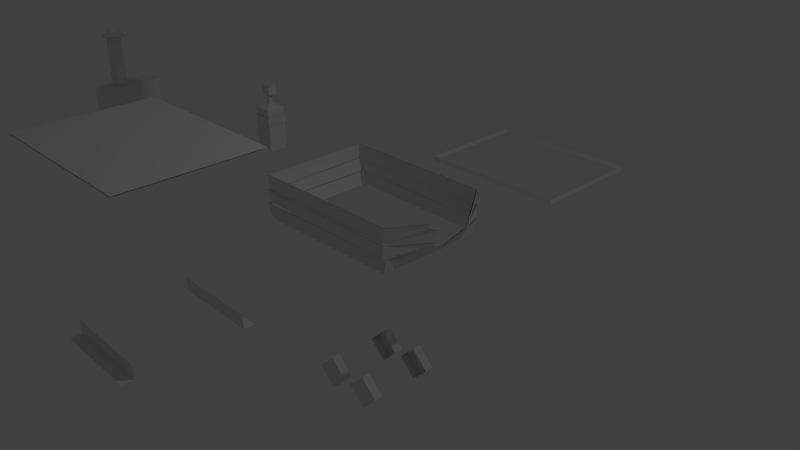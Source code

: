 # Source: kart.blend  (saved by Blender 2.77.0; exported with 4.5.12 LTS)
import bpy
from mathutils import Matrix  # noqa: F401  (used for matrix-valued properties, if any)

bpy.ops.wm.read_factory_settings(use_empty=True)
scene = bpy.context.scene
scene.name = 'Scene'

# ---- collections
col_collection_1 = bpy.data.collections.new('Collection 1'); scene.collection.children.link(col_collection_1)

# ---- world
world_world = bpy.data.worlds.new('World'); scene.world = world_world
world_world.color = (0.05088, 0.05088, 0.05088)
world_world.use_sun_shadow = False
world_world.sun_shadow_jitter_overblur = 0.0
world_world.cycles.sampling_method = 'MANUAL'

# ---- cameras
cam_camera = bpy.data.cameras.new('Camera')
cam_camera.clip_end = 100.0
cam_camera.lens = 35.0
cam_camera.sensor_width = 32.0
cam_camera.sensor_height = 18.0
cam_camera.ortho_scale = 7.314
cam_camera.dof.focus_distance = 0.0
cam_camera.dof.aperture_fstop = 128.0

# ---- lights
light_lamp = bpy.data.lights.new('Lamp', 'POINT')
light_lamp.transmission_factor = 0.0
light_lamp.cutoff_distance = 30.0
light_lamp.energy = 100.0
light_lamp.shadow_buffer_clip_start = 1.001
light_lamp.shadow_soft_size = 0.1
light_lamp.shadow_maximum_resolution = 0.006
light_lamp.use_absolute_resolution = True

# ---- meshes
me_cube_001 = bpy.data.meshes.new('Cube.001')
me_cube_001.from_pydata([(-0.5664, -3.641, 0.372), (0.5664, -3.641, 0.372), (-0.5664, -3.641, 0.1959), (0.5664, -3.641, 0.1959), (0.5664, -3.779, 0.1959), (-0.5664, -3.779, 0.1959), (-0.5664, -2.359, 0.372), (0.5664, -2.359, 0.372), (-0.5664, -2.359, 0.1959), (0.5664, -2.359, 0.1959), (0.5664, -2.221, 0.1959), (-0.5664, -2.221, 0.1959), (-1.043, -0.7894, 0.4251), (-1.11, -0.7894, 0.6159), (1.035, -0.7563, 0.4251), (1.074, -0.7563, 0.6159), (-1.084, -0.7779, 0.6295), (-1.118, -0.7779, 0.7981), (1.052, -0.7779, 0.6295), (1.07, -0.7779, 0.7981), (-1.092, -0.773, 0.8032), (-1.106, -0.773, 1.006), (1.028, -0.7563, 0.8053), (1.063, -0.7563, 1.008), (1.347, -0.3562, 0.9659), (1.412, -0.2333, 0.9271), (1.319, -0.2488, 0.7243), (1.372, -0.3464, 1.034), (1.316, -0.345, 0.7947), (1.359, -0.2288, 0.7569), (1.283, -0.1521, 0.6295), (-1.064, 2.174, 0.3638), (-1.064, 2.174, 0.4332), (1.129, 2.174, 0.3638), (1.129, 2.174, 0.4332), (-0.6039, -0.4591, 3.556), (-0.6039, -0.4591, 4.36), (-0.1898, -0.4591, 3.556), (-0.1898, -0.4591, 4.36), (-0.6039, -0.5182, 3.492), (-0.6039, -0.5182, 4.424), (-0.1898, -0.5182, 4.424), (-0.1898, -0.5182, 3.492), (-0.6039, -0.4591, 3.918), (-0.6039, -0.4591, 3.998), (-0.1898, -0.4591, 3.998), (-0.1898, -0.4591, 3.918), (-0.6039, -0.04452, 4.36), (-0.1898, -0.04452, 4.36), (-0.6039, -0.04452, 3.556), (-0.1898, -0.04452, 3.556), (-0.6039, -0.04503, 4.179), (-0.1898, -0.04503, 3.737), (-0.1898, -0.04503, 4.179), (-0.6039, -0.04503, 3.737), (-0.6039, -0.2523, 3.998), (-0.6039, -0.2523, 3.918), (-0.1898, -0.2523, 3.998), (-0.1898, -0.2523, 3.918), (0.2607, -0.6216, 3.958), (0.2607, 0.0, 3.419), (1.47, 0.0, 3.958), (0.9975, 0.0, 3.415), (0.9975, -0.6742, 3.958), (-5.928, -0.7341, 0.3983), (-5.928, -0.7341, 1.073), (-5.975, 0.2343, 0.3983), (-5.975, 0.2343, 1.073), (-5.586, -0.7224, 0.3983), (-5.586, -0.7224, 1.073), (-5.633, 0.2507, 0.3983), (-5.633, 0.2507, 1.073), (-1.048, 0.7965, 0.4251), (-1.095, 0.7965, 0.6159), (1.035, 0.7569, 0.4251), (1.074, 0.7569, 0.6159), (-1.076, 0.7714, 0.6295), (-1.111, 0.7714, 0.7981), (1.052, 0.7676, 0.6295), (1.07, 0.7676, 0.7981), (-1.124, 0.7569, 0.8053), (-1.117, 0.7569, 1.008), (1.028, 0.7569, 0.8053), (1.063, 0.7569, 1.008), (1.065, 0.0, 0.4251), (1.24, 0.0, 0.5942), (1.347, 0.3562, 0.9659), (1.412, 0.2333, 0.9271), (1.319, 0.2488, 0.7243), (1.372, 0.3464, 1.034), (1.316, 0.345, 0.7947), (1.359, 0.2288, 0.7569), (1.283, 0.1521, 0.6295), (-1.064, 3.834, 0.3638), (-1.064, 3.834, 0.4332), (1.127, 3.834, 0.3638), (1.127, 3.834, 0.4332), (-0.6039, 0.4591, 3.556), (-0.6039, 0.4591, 4.36), (-0.6039, 0.5182, 3.492), (-0.6039, 0.5182, 4.424), (-0.1898, 0.4591, 3.556), (-0.1898, 0.4591, 4.36), (-0.1898, 0.5182, 3.492), (-0.1898, 0.5182, 4.424), (-0.1898, 0.04452, 4.36), (-0.6039, 0.4591, 3.918), (-0.6039, 0.4591, 3.998), (-0.1898, 0.4591, 3.998), (-0.1898, 0.4591, 3.918), (-0.6039, 0.04503, 3.737), (-0.6039, 0.04503, 4.179), (-0.1898, 0.04503, 4.179), (-0.1898, 0.04503, 3.737), (-0.6039, 0.04452, 4.36), (-0.6039, 0.04452, 3.556), (-0.1898, 0.04452, 3.556), (-0.6039, 0.2523, 3.998), (-0.6039, 0.2523, 3.918), (-0.1898, 0.2523, 3.998), (-0.1898, 0.2523, 3.918), (0.2607, 0.0, 4.533), (0.2607, 0.6216, 3.958), (0.9975, 0.6742, 3.958), (0.9975, 0.0, 4.607), (-2.939, 0.6292, 0.5664), (-2.939, 0.6292, 1.204), (-2.939, 0.3526, 0.5664), (-2.939, 0.3526, 1.204), (-2.647, 0.6292, 0.5664), (-2.647, 0.6292, 1.204), (-2.647, 0.3526, 0.5664), (-2.647, 0.3526, 1.204), (-5.856, -0.4592, 1.068), (-5.865, -0.29, 1.068), (-5.692, -0.2817, 1.068), (-5.684, -0.4509, 1.068), (-5.856, -0.4593, 1.493), (-5.864, -0.2906, 1.48), (-5.692, -0.2817, 1.488), (-5.684, -0.4504, 1.5), (-5.917, -0.4149, 1.892), (-5.925, -0.2469, 1.872), (-5.756, -0.2354, 1.903), (-5.748, -0.4035, 1.923), (-5.958, -0.4792, 1.829), (-5.971, -0.2031, 1.796), (-5.692, -0.1842, 1.847), (-5.679, -0.4604, 1.88), (-5.91, -0.3809, 1.975), (-5.916, -0.26, 1.961), (-5.794, -0.2517, 1.983), (-5.788, -0.3726, 1.997), (-2.821, 0.5256, 1.26), (-2.821, 0.4673, 1.26), (-2.765, 0.4673, 1.26), (-2.765, 0.5256, 1.26), (-2.895, 0.5463, 1.375), (-2.865, 0.4453, 1.402), (-2.722, 0.4453, 1.402), (-2.692, 0.5463, 1.375), (-2.895, 0.5463, 1.559), (-2.865, 0.4453, 1.532), (-2.722, 0.4453, 1.532), (-2.692, 0.5463, 1.559), (-2.821, 0.5256, 1.366), (-2.765, 0.5256, 1.366), (-2.77, 0.4679, 1.377), (-2.816, 0.4679, 1.377), (-2.948, 0.6376, 0.9648), (-2.948, 0.6376, 1.082), (-2.948, 0.3442, 0.9648), (-2.948, 0.3442, 1.082), (-2.638, 0.6376, 0.9648), (-2.638, 0.6376, 1.082), (-2.638, 0.3442, 0.9648), (-2.638, 0.3442, 1.082), (-0.3037, 0.4, -1.503), (-0.3037, 0.5269, -1.503), (-0.3037, -0.4, -1.503), (-0.3037, -0.5269, -1.503), (-0.05367, -0.4, -1.753), (-0.05367, -0.5269, -1.753), (-0.3037, -0.4, -2.003), (-0.3037, -0.5269, -2.003), (-0.5537, -0.4, -1.753), (-0.5537, -0.5269, -1.753), (-0.05367, 0.5269, -1.753), (-0.05367, 0.4, -1.753), (-0.3037, 0.5269, -2.003), (-0.3037, 0.4, -2.003), (-0.5537, 0.5269, -1.753), (-0.5537, 0.4, -1.753), (0.3065, 0.4, -1.503), (0.3065, 0.5269, -1.503), (0.3065, -0.4, -1.503), (0.3065, -0.5269, -1.503), (0.5565, -0.4, -1.753), (0.5565, -0.5269, -1.753), (0.3065, -0.4, -2.003), (0.3065, -0.5269, -2.003), (0.05649, -0.4, -1.753), (0.05649, -0.5269, -1.753), (0.5565, 0.5269, -1.753), (0.5565, 0.4, -1.753), (0.3065, 0.5269, -2.003), (0.3065, 0.4, -2.003), (0.05649, 0.5269, -1.753), (0.05649, 0.4, -1.753), (-1.023, -3.788, 2.368), (-1.023, -3.788, 2.382), (-1.023, -2.212, 2.368), (-1.023, -2.212, 2.382), (1.084, -3.788, 2.368), (1.084, -3.788, 2.382), (1.084, -2.212, 2.368), (1.084, -2.212, 2.382), (1.274, 0.1502, 0.6295), (1.349, 0.2259, 0.7569), (1.306, 0.3406, 0.7947), (1.361, 0.342, 1.034), (1.309, 0.2457, 0.7243), (1.401, 0.2304, 0.9271), (1.337, 0.3517, 0.9659), (1.231, -1.544e-05, 0.5942), (1.058, -1.544e-05, 0.4251), (1.056, 0.7474, 1.008), (1.022, 0.7474, 0.8053), (-1.096, 0.7474, 1.008), (-1.104, 0.7474, 0.8053), (1.063, 0.7579, 0.7981), (1.046, 0.7579, 0.6295), (-1.091, 0.7616, 0.7981), (-1.056, 0.7616, 0.6295), (1.067, 0.7474, 0.6159), (1.029, 0.7474, 0.4251), (-1.075, 0.7864, 0.6159), (-1.029, 0.7864, 0.4251), (1.274, -0.1502, 0.6295), (1.349, -0.2259, 0.7569), (1.306, -0.3406, 0.7947), (1.361, -0.342, 1.034), (1.309, -0.2457, 0.7243), (1.401, -0.2304, 0.9271), (1.337, -0.3517, 0.9659), (1.056, -0.7468, 1.008), (1.022, -0.7468, 0.8053), (-1.086, -0.7633, 1.006), (-1.071, -0.7633, 0.8032), (1.063, -0.7681, 0.7981), (1.046, -0.7681, 0.6295), (-1.098, -0.7681, 0.7981), (-1.064, -0.7681, 0.6295), (1.067, -0.7468, 0.6159), (1.029, -0.7468, 0.4251), (-1.089, -0.7795, 0.6159), (-1.023, -0.7795, 0.4251)], [], [(1, 0, 2, 3), (3, 2, 5, 4), (7, 9, 8, 6), (9, 10, 11, 8), (15, 13, 12, 14), (19, 17, 16, 18), (23, 21, 20, 22), (26, 18, 30), (15, 14, 84, 85), (23, 24, 27), (19, 18, 26, 29), (24, 23, 22, 25), (25, 22, 28), (96, 34, 33, 95), (34, 32, 31, 33), (46, 37, 35, 43), (43, 35, 39, 40, 36, 44), (104, 102, 108, 109, 101, 103), (104, 103, 99, 100), (38, 45, 44, 36), (57, 58, 59), (45, 38, 41, 42, 37, 46), (47, 114, 111, 51), (38, 36, 47, 48), (38, 48, 105, 102, 104, 41), (35, 37, 50, 49), (50, 37, 42, 103, 101, 116), (124, 63, 61), (63, 62, 61), (58, 56, 54, 52), (55, 57, 53, 51), (56, 55, 51, 54), (41, 104, 100, 40), (45, 46, 58, 57), (43, 44, 55, 56), (44, 45, 57, 55), (46, 43, 56, 58), (47, 36, 40, 100, 98, 114), (48, 47, 51, 53), (49, 50, 52, 54), (50, 116, 113, 52), (121, 53, 57, 59), (58, 52, 60, 59), (52, 113, 60), (59, 60, 62, 63), (121, 59, 63, 124), (65, 67, 66, 64), (67, 71, 70, 66), (71, 69, 68, 70), (69, 65, 64, 68), (64, 66, 70, 68), (69, 71, 135, 136), (75, 74, 72, 73), (79, 78, 76, 77), (83, 82, 80, 81), (76, 16, 17, 77), (72, 12, 13, 73), (88, 92, 78), (75, 85, 84, 74), (80, 20, 21, 81), (83, 89, 86), (79, 91, 88, 78), (86, 87, 82, 83), (87, 90, 82), (94, 93, 31, 32), (96, 95, 93, 94), (109, 106, 97, 101), (40, 39, 42, 41), (102, 98, 107, 108), (119, 122, 120), (100, 99, 97, 106, 107, 98), (105, 48, 53, 112), (102, 105, 114, 98), (121, 112, 53), (115, 49, 54, 110), (97, 115, 116, 101), (120, 113, 110, 118), (117, 111, 112, 119), (118, 110, 111, 117), (108, 119, 120, 109), (106, 118, 117, 107), (107, 117, 119, 108), (109, 120, 118, 106), (105, 112, 111, 114), (115, 110, 113, 116), (112, 121, 122, 119), (113, 120, 122, 60), (124, 61, 123), (123, 61, 62), (122, 123, 62, 60), (121, 124, 123, 122), (126, 125, 127, 128), (128, 127, 131, 132), (132, 131, 129, 130), (130, 129, 125, 126), (125, 129, 131, 127), (132, 130, 156, 155), (135, 134, 138, 139), (67, 65, 133, 134), (65, 69, 136, 133), (71, 67, 134, 135), (140, 139, 143, 144), (136, 135, 139, 140), (134, 133, 137, 138), (133, 136, 140, 137), (141, 144, 148, 145), (138, 137, 141, 142), (137, 140, 144, 141), (139, 138, 142, 143), (148, 147, 151, 152), (143, 142, 146, 147), (144, 143, 147, 148), (142, 141, 145, 146), (152, 151, 150, 149), (146, 145, 149, 150), (145, 148, 152, 149), (147, 146, 150, 151), (166, 165, 157, 160), (126, 128, 154, 153), (130, 126, 153, 156), (128, 132, 155, 154), (159, 160, 164, 163), (168, 167, 159, 158), (167, 166, 160, 159), (165, 168, 158, 157), (164, 161, 162, 163), (157, 158, 162, 161), (160, 157, 161, 164), (158, 159, 163, 162), (153, 154, 168, 165), (155, 156, 166, 167), (154, 155, 167, 168), (156, 153, 165, 166), (170, 169, 171, 172), (172, 171, 175, 176), (176, 175, 173, 174), (174, 173, 169, 170), (39, 99, 103, 42), (35, 49, 115, 97, 99, 39), (54, 51, 111, 110), (178, 187, 189, 191), (195, 196, 198, 197), (179, 180, 182, 181), (187, 188, 190, 189), (181, 182, 184, 183), (182, 180, 186, 184), (178, 177, 188, 187), (183, 184, 186, 185), (191, 192, 177, 178), (189, 190, 192, 191), (185, 186, 180, 179), (194, 203, 205, 207), (203, 204, 206, 205), (197, 198, 200, 199), (198, 196, 202, 200), (194, 193, 204, 203), (199, 200, 202, 201), (207, 208, 193, 194), (205, 206, 208, 207), (201, 202, 196, 195), (209, 211, 215, 213), (214, 216, 212, 210), (222, 227, 219), (223, 226, 227, 222), (230, 231, 221, 218), (226, 223, 220), (229, 228, 247, 248), (234, 235, 225, 224), (221, 231, 217), (237, 236, 255, 256), (233, 232, 251, 252), (226, 228, 229, 227), (230, 232, 233, 231), (234, 236, 237, 235), (243, 240, 246), (244, 243, 246, 245), (249, 239, 242, 250), (245, 241, 244), (253, 224, 225, 254), (242, 238, 250), (245, 246, 248, 247), (249, 250, 252, 251), (253, 254, 256, 255)])
_uv = me_cube_001.uv_layers.new(name='UVMap')
_uv.uv.foreach_set('vector', [0.586, 0.6725, 0.4899, 0.6725, 0.4899, 0.6576, 0.586, 0.6576, 0.586, 0.6576, 0.4899, 0.6576, 0.4899, 0.6459, 0.586, 0.6459, 0.3371, 0.6507, 0.3371, 0.6656, 0.241, 0.6656, 0.241, 0.6507, 0.3371, 0.6656, 0.3371, 0.6773, 0.241, 0.6773, 0.241, 0.6656, 0.06277, 0.058, 0.2397, 0.003103, 0.2391, 0.02024, 0.07072, 0.07247, 0.05334, 0.3972, 0.2352, 0.36, 0.2352, 0.3746, 0.05765, 0.4109, 0.3956, 0.6902, 0.5796, 0.6848, 0.5789, 0.702, 0.3991, 0.7073, 0.006999, 0.416, 0.05765, 0.4109, 0.003516, 0.4274, 0.06277, 0.058, 0.07072, 0.07247, 0.0142, 0.1029, 0.003103, 0.08554, 0.3956, 0.6902, 0.3546, 0.698, 0.3521, 0.6923, 0.05334, 0.3972, 0.05765, 0.4109, 0.006999, 0.416, 0.003103, 0.4134, 0.3546, 0.698, 0.3956, 0.6902, 0.3991, 0.7073, 0.3433, 0.7027, 0.3433, 0.7027, 0.3991, 0.7073, 0.3569, 0.7126, 0.4841, 0.7585, 0.3433, 0.7585, 0.3433, 0.7526, 0.4841, 0.7526, 0.9969, 0.7585, 0.8109, 0.7585, 0.8109, 0.7526, 0.9969, 0.7526, 0.1352, 0.6688, 0.1045, 0.6688, 0.1045, 0.6337, 0.1352, 0.6337, 0.04605, 0.5235, 0.07675, 0.5235, 0.08217, 0.5285, 0.003103, 0.5285, 0.008523, 0.5235, 0.03922, 0.5235, 0.2492, 0.5636, 0.2437, 0.5686, 0.213, 0.5686, 0.2062, 0.5686, 0.1755, 0.5686, 0.1701, 0.5636, 0.2492, 0.5636, 0.1701, 0.5636, 0.1701, 0.5285, 0.2492, 0.5285, 0.2266, 0.6275, 0.1959, 0.6275, 0.1959, 0.5924, 0.2266, 0.5924, 0.1207, 0.2329, 0.1276, 0.237, 0.09888, 0.2771, 0.03922, 0.5686, 0.008523, 0.5686, 0.003103, 0.5636, 0.08217, 0.5636, 0.07675, 0.5686, 0.04605, 0.5686, 0.2969, 0.5231, 0.2893, 0.5231, 0.2893, 0.5077, 0.2969, 0.5077, 0.1045, 0.6275, 0.1045, 0.5924, 0.1397, 0.5924, 0.1397, 0.6275, 0.3321, 0.569, 0.2969, 0.569, 0.2893, 0.569, 0.2542, 0.569, 0.2492, 0.5636, 0.3371, 0.5636, 0.2266, 0.6337, 0.2266, 0.6688, 0.1915, 0.6688, 0.1915, 0.6337, 0.1224, 0.569, 0.08719, 0.569, 0.08217, 0.5636, 0.1701, 0.5636, 0.1651, 0.569, 0.1299, 0.569, 0.003286, 0.6874, 0.003103, 0.5924, 0.04975, 0.6408, 0.003103, 0.5924, 0.09179, 0.5987, 0.04975, 0.6408, 0.1528, 0.6688, 0.1528, 0.6337, 0.1761, 0.6337, 0.1761, 0.6688, 0.1784, 0.5924, 0.1784, 0.6275, 0.155, 0.6275, 0.155, 0.5924, 0.2355, 0.6145, 0.2355, 0.6077, 0.2531, 0.5924, 0.2531, 0.6299, 0.3371, 0.5636, 0.2492, 0.5636, 0.2492, 0.5285, 0.3371, 0.5285, 0.03922, 0.5686, 0.04605, 0.5686, 0.04605, 0.5862, 0.03922, 0.5862, 0.04605, 0.5235, 0.03922, 0.5235, 0.03922, 0.5059, 0.04605, 0.5059, 0.1959, 0.5924, 0.1959, 0.6275, 0.1784, 0.6275, 0.1784, 0.5924, 0.1352, 0.6688, 0.1352, 0.6337, 0.1528, 0.6337, 0.1528, 0.6688, 0.2969, 0.5231, 0.3321, 0.5231, 0.3371, 0.5285, 0.2492, 0.5285, 0.2542, 0.5231, 0.2893, 0.5231, 0.1397, 0.6275, 0.1397, 0.5924, 0.155, 0.5924, 0.155, 0.6275, 0.1915, 0.6337, 0.1915, 0.6688, 0.1761, 0.6688, 0.1761, 0.6337, 0.1224, 0.569, 0.1299, 0.569, 0.13, 0.5844, 0.1223, 0.5844, 0.04843, 0.2277, 0.1025, 0.2132, 0.1207, 0.2329, 0.09888, 0.2771, 0.1276, 0.237, 0.1516, 0.2462, 0.1527, 0.289, 0.09888, 0.2771, 0.1516, 0.2462, 0.1598, 0.2467, 0.1527, 0.289, 0.09888, 0.2771, 0.1527, 0.289, 0.1482, 0.3538, 0.06861, 0.3293, 0.04843, 0.2277, 0.09888, 0.2771, 0.06861, 0.3293, 0.003103, 0.2765, 0.3724, 0.535, 0.4546, 0.535, 0.4546, 0.5923, 0.3724, 0.5923, 0.4546, 0.535, 0.4837, 0.535, 0.4837, 0.5923, 0.4546, 0.5923, 0.4546, 0.6786, 0.3719, 0.6786, 0.372, 0.6213, 0.4546, 0.6214, 0.3433, 0.535, 0.3724, 0.535, 0.3724, 0.5923, 0.3433, 0.5923, 0.3724, 0.5923, 0.4546, 0.5923, 0.4546, 0.6214, 0.372, 0.6213, 0.372, 0.5059, 0.4546, 0.5059, 0.4097, 0.5132, 0.3954, 0.5132, 0.5512, 0.05906, 0.5435, 0.07371, 0.3736, 0.0251, 0.3742, 0.008451, 0.5478, 0.3974, 0.5435, 0.4111, 0.3666, 0.3747, 0.3666, 0.3601, 0.8942, 0.6912, 0.8912, 0.7083, 0.7086, 0.7073, 0.7093, 0.6901, 0.3666, 0.3747, 0.2352, 0.3746, 0.2352, 0.36, 0.3666, 0.3601, 0.3736, 0.0251, 0.2391, 0.02024, 0.2397, 0.003103, 0.3742, 0.008451, 0.5934, 0.416, 0.5968, 0.4274, 0.5435, 0.4111, 0.5512, 0.05906, 0.6115, 0.0853, 0.6008, 0.1029, 0.5435, 0.07371, 0.7086, 0.7073, 0.5789, 0.702, 0.5796, 0.6848, 0.7093, 0.6901, 0.8942, 0.6912, 0.9379, 0.6922, 0.9355, 0.6979, 0.5478, 0.3974, 0.5973, 0.4134, 0.5934, 0.416, 0.5435, 0.4111, 0.9355, 0.6979, 0.9469, 0.7024, 0.8912, 0.7083, 0.8942, 0.6912, 0.9469, 0.7024, 0.9336, 0.7126, 0.8912, 0.7083, 0.67, 0.7585, 0.67, 0.7526, 0.8109, 0.7526, 0.8109, 0.7585, 0.4841, 0.7585, 0.4841, 0.7526, 0.67, 0.7526, 0.67, 0.7585, 0.5851, 0.3514, 0.5851, 0.3163, 0.6158, 0.3163, 0.6158, 0.3514, 0.003103, 0.5285, 0.08217, 0.5285, 0.08217, 0.5636, 0.003103, 0.5636, 0.1045, 0.7101, 0.1045, 0.675, 0.1352, 0.675, 0.1352, 0.7101, 0.1923, 0.238, 0.2077, 0.2847, 0.1849, 0.241, 0.2492, 0.5285, 0.1701, 0.5285, 0.1755, 0.5235, 0.2062, 0.5235, 0.213, 0.5235, 0.2437, 0.5235, 0.2893, 0.569, 0.2969, 0.569, 0.2969, 0.5844, 0.2893, 0.5844, 0.2266, 0.7101, 0.1915, 0.7101, 0.1915, 0.675, 0.2266, 0.675, 0.2646, 0.2429, 0.2131, 0.221, 0.2171, 0.2132, 0.1299, 0.5231, 0.1224, 0.5231, 0.1223, 0.5077, 0.13, 0.5077, 0.4937, 0.3163, 0.5289, 0.3163, 0.5289, 0.3514, 0.4937, 0.3514, 0.5676, 0.3514, 0.5442, 0.3514, 0.5442, 0.3163, 0.5676, 0.3163, 0.1528, 0.675, 0.1761, 0.675, 0.1761, 0.7101, 0.1528, 0.7101, 0.2783, 0.6145, 0.2607, 0.6299, 0.2607, 0.5924, 0.2783, 0.6077, 0.213, 0.5686, 0.213, 0.5862, 0.2062, 0.5862, 0.2062, 0.5686, 0.2062, 0.5235, 0.2062, 0.5059, 0.213, 0.5059, 0.213, 0.5235, 0.1352, 0.675, 0.1528, 0.675, 0.1528, 0.7101, 0.1352, 0.7101, 0.5851, 0.3514, 0.5676, 0.3514, 0.5676, 0.3163, 0.5851, 0.3163, 0.1915, 0.7101, 0.1761, 0.7101, 0.1761, 0.675, 0.1915, 0.675, 0.5289, 0.3163, 0.5442, 0.3163, 0.5442, 0.3514, 0.5289, 0.3514, 0.2131, 0.221, 0.2646, 0.2429, 0.2077, 0.2847, 0.1923, 0.238, 0.1598, 0.2467, 0.1849, 0.241, 0.2077, 0.2847, 0.1527, 0.289, 0.003286, 0.6874, 0.04975, 0.6408, 0.09832, 0.6874, 0.09832, 0.6874, 0.04975, 0.6408, 0.09179, 0.5987, 0.2077, 0.2847, 0.2304, 0.3407, 0.1482, 0.3538, 0.1527, 0.289, 0.2646, 0.2429, 0.3026, 0.2976, 0.2304, 0.3407, 0.2077, 0.2847, 0.5716, 0.2617, 0.5173, 0.2617, 0.5173, 0.2381, 0.5716, 0.2381, 0.5716, 0.2381, 0.5173, 0.2381, 0.5173, 0.2132, 0.5716, 0.2132, 0.5716, 0.3101, 0.5173, 0.3101, 0.5173, 0.2865, 0.5716, 0.2865, 0.5716, 0.2865, 0.5173, 0.2865, 0.5173, 0.2617, 0.5716, 0.2617, 0.5173, 0.2617, 0.5173, 0.2865, 0.4937, 0.2865, 0.4937, 0.2617, 0.5954, 0.2868, 0.5716, 0.2865, 0.5806, 0.2765, 0.5852, 0.2767, 0.6309, 0.2134, 0.6452, 0.2135, 0.6453, 0.2492, 0.6304, 0.2488, 0.4546, 0.535, 0.3724, 0.535, 0.3954, 0.5278, 0.4097, 0.5278, 0.3724, 0.535, 0.372, 0.5059, 0.3954, 0.5132, 0.3954, 0.5278, 0.4546, 0.5059, 0.4546, 0.535, 0.4097, 0.5278, 0.4097, 0.5132, 0.6163, 0.249, 0.6304, 0.2488, 0.6309, 0.2846, 0.6165, 0.2848, 0.6164, 0.2132, 0.6309, 0.2134, 0.6304, 0.2488, 0.6163, 0.249, 0.6452, 0.2135, 0.6593, 0.2133, 0.6601, 0.2495, 0.6453, 0.2492, 0.6017, 0.2133, 0.6164, 0.2132, 0.6163, 0.249, 0.6019, 0.2494, 0.3035, 0.5924, 0.3181, 0.5924, 0.3228, 0.5993, 0.2988, 0.5993, 0.6453, 0.2492, 0.6601, 0.2495, 0.6594, 0.2841, 0.6453, 0.284, 0.6019, 0.2494, 0.6163, 0.249, 0.6165, 0.2848, 0.6017, 0.2842, 0.6304, 0.2488, 0.6453, 0.2492, 0.6453, 0.284, 0.6309, 0.2846, 0.3301, 0.6066, 0.3301, 0.6302, 0.3161, 0.6236, 0.3161, 0.6133, 0.3181, 0.6445, 0.3035, 0.6445, 0.2988, 0.6375, 0.3228, 0.6375, 0.3371, 0.6112, 0.3371, 0.6256, 0.3301, 0.6302, 0.3301, 0.6066, 0.2845, 0.6256, 0.2845, 0.6112, 0.2915, 0.6066, 0.2915, 0.6302, 0.3161, 0.6133, 0.3161, 0.6236, 0.3055, 0.6236, 0.3055, 0.6133, 0.2915, 0.6302, 0.2915, 0.6066, 0.3055, 0.6133, 0.3055, 0.6236, 0.2988, 0.5993, 0.3228, 0.5993, 0.3161, 0.6133, 0.3055, 0.6133, 0.3228, 0.6375, 0.2988, 0.6375, 0.3055, 0.6236, 0.3161, 0.6236, 0.6278, 0.1996, 0.6248, 0.1992, 0.6226, 0.1975, 0.63, 0.1992, 0.5716, 0.2617, 0.5955, 0.2617, 0.5853, 0.2721, 0.5806, 0.2721, 0.5716, 0.2865, 0.5716, 0.2617, 0.5806, 0.2721, 0.5806, 0.2765, 0.5955, 0.2617, 0.5954, 0.2868, 0.5852, 0.2767, 0.5853, 0.2721, 0.6319, 0.207, 0.63, 0.1992, 0.6386, 0.1867, 0.6435, 0.198, 0.6241, 0.2031, 0.6274, 0.2034, 0.6319, 0.207, 0.6184, 0.2048, 0.6274, 0.2034, 0.6278, 0.1997, 0.63, 0.1992, 0.6319, 0.207, 0.6248, 0.1992, 0.6241, 0.2031, 0.6184, 0.2048, 0.6226, 0.1975, 0.6386, 0.1867, 0.6169, 0.1867, 0.6201, 0.1755, 0.6354, 0.1755, 0.6226, 0.1975, 0.6184, 0.2048, 0.6106, 0.1951, 0.6169, 0.1867, 0.63, 0.1992, 0.6226, 0.1975, 0.6169, 0.1867, 0.6386, 0.1867, 0.6201, 0.1616, 0.6354, 0.1616, 0.6354, 0.1755, 0.6201, 0.1755, 0.606, 0.4897, 0.6109, 0.4897, 0.611, 0.4996, 0.606, 0.4987, 0.5963, 0.4898, 0.6012, 0.4898, 0.6013, 0.4988, 0.5964, 0.4997, 0.6109, 0.4897, 0.6156, 0.4899, 0.6149, 0.4997, 0.611, 0.4996, 0.6012, 0.4898, 0.606, 0.4897, 0.606, 0.4987, 0.6013, 0.4988, 0.3108, 0.6835, 0.3108, 0.6935, 0.2859, 0.6935, 0.2859, 0.6835, 0.2859, 0.6835, 0.2859, 0.6935, 0.2596, 0.6935, 0.2596, 0.6835, 0.2596, 0.6835, 0.2596, 0.6935, 0.2347, 0.6935, 0.2347, 0.6835, 0.3371, 0.6835, 0.3371, 0.6935, 0.3108, 0.6935, 0.3108, 0.6835, 0.08217, 0.5285, 0.1701, 0.5285, 0.1701, 0.5636, 0.08217, 0.5636, 0.08719, 0.5231, 0.1224, 0.5231, 0.1299, 0.5231, 0.1651, 0.5231, 0.1701, 0.5285, 0.08217, 0.5285, 0.2531, 0.6299, 0.2531, 0.5924, 0.2607, 0.5924, 0.2607, 0.6299, 0.652, 0.3163, 0.652, 0.3463, 0.622, 0.3463, 0.622, 0.3163, 0.6454, 0.1231, 0.6346, 0.1231, 0.6346, 0.09308, 0.6454, 0.09308, 0.6143, 0.4799, 0.6035, 0.4799, 0.6035, 0.4499, 0.6143, 0.4499, 0.6313, 0.4499, 0.6205, 0.4499, 0.6205, 0.4199, 0.6313, 0.4199, 0.6143, 0.4499, 0.6035, 0.4499, 0.6035, 0.4199, 0.6143, 0.4199, 0.6675, 0.39, 0.6375, 0.39, 0.6375, 0.36, 0.6675, 0.36, 0.6313, 0.4799, 0.6205, 0.4799, 0.6205, 0.4499, 0.6313, 0.4499, 0.6143, 0.4199, 0.6035, 0.4199, 0.6035, 0.39, 0.6143, 0.39, 0.6313, 0.39, 0.6205, 0.39, 0.6205, 0.36, 0.6313, 0.36, 0.6313, 0.4199, 0.6205, 0.4199, 0.6205, 0.39, 0.6313, 0.39, 0.6143, 0.39, 0.6035, 0.39, 0.6035, 0.36, 0.6143, 0.36, 0.6675, 0.4324, 0.6675, 0.4623, 0.6375, 0.4623, 0.6375, 0.4324, 0.6284, 0.09308, 0.6177, 0.09308, 0.6177, 0.06309, 0.6284, 0.06309, 0.6454, 0.09308, 0.6346, 0.09308, 0.6346, 0.06309, 0.6454, 0.06309, 0.6675, 0.3962, 0.6675, 0.4262, 0.6375, 0.4262, 0.6375, 0.3962, 0.6284, 0.1231, 0.6177, 0.1231, 0.6177, 0.09308, 0.6284, 0.09308, 0.6454, 0.06309, 0.6346, 0.06309, 0.6346, 0.0331, 0.6454, 0.0331, 0.6284, 0.0331, 0.6177, 0.0331, 0.6177, 0.003103, 0.6284, 0.003103, 0.6284, 0.06309, 0.6177, 0.06309, 0.6177, 0.0331, 0.6284, 0.0331, 0.6454, 0.0331, 0.6346, 0.0331, 0.6346, 0.003103, 0.6454, 0.003103, 0.3088, 0.347, 0.3088, 0.2132, 0.4875, 0.2132, 0.4875, 0.347, 0.6686, 0.5059, 0.6686, 0.6397, 0.4899, 0.6397, 0.4899, 0.5059, 0.3433, 0.7361, 0.3983, 0.7422, 0.3564, 0.7464, 0.3545, 0.7317, 0.3953, 0.725, 0.3983, 0.7422, 0.3433, 0.7361, 0.052, 0.4701, 0.05627, 0.4838, 0.006962, 0.4884, 0.003103, 0.4858, 0.3953, 0.725, 0.3545, 0.7317, 0.3522, 0.726, 0.5786, 0.7412, 0.5779, 0.724, 0.706, 0.7189, 0.7067, 0.736, 0.06277, 0.1638, 0.07031, 0.1785, 0.01363, 0.207, 0.003103, 0.1894, 0.006962, 0.4884, 0.05627, 0.4838, 0.003553, 0.4997, 0.2383, 0.131, 0.2377, 0.1144, 0.3704, 0.1091, 0.371, 0.1263, 0.231, 0.4483, 0.231, 0.4338, 0.3608, 0.4336, 0.3608, 0.4482, 0.3953, 0.725, 0.5779, 0.724, 0.5786, 0.7412, 0.3983, 0.7422, 0.052, 0.4701, 0.231, 0.4338, 0.231, 0.4483, 0.05627, 0.4838, 0.06277, 0.1638, 0.2377, 0.1144, 0.2383, 0.131, 0.07031, 0.1785, 0.9393, 0.7365, 0.9259, 0.7464, 0.8842, 0.7412, 0.9282, 0.7317, 0.9393, 0.7365, 0.8842, 0.7412, 0.8876, 0.7241, 0.5404, 0.4699, 0.5901, 0.4858, 0.5862, 0.4884, 0.5362, 0.4836, 0.8876, 0.7241, 0.9306, 0.7261, 0.9282, 0.7317, 0.5454, 0.1627, 0.6044, 0.1896, 0.5935, 0.207, 0.5375, 0.1772, 0.5862, 0.4884, 0.5897, 0.4997, 0.5362, 0.4836, 0.8876, 0.7241, 0.8842, 0.7412, 0.7067, 0.736, 0.706, 0.7189, 0.5404, 0.4699, 0.5362, 0.4836, 0.3608, 0.4482, 0.3608, 0.4336, 0.5454, 0.1627, 0.5375, 0.1772, 0.371, 0.1263, 0.3704, 0.1091])
me_cube_001.use_remesh_preserve_volume = False
me_cube_001.use_remesh_preserve_attributes = False
me_cube_001.use_mirror_vertex_groups = False
me_cube_001.update()

# ---- objects
ob_cube = bpy.data.objects.new('Cube', me_cube_001)
ob_lamp = bpy.data.objects.new('Lamp', light_lamp)
ob_camera = bpy.data.objects.new('Camera', cam_camera)

# ---- transforms, parenting, visibility, modifiers, constraints
ob_cube.location = (0.0, 0.0, 0.0)
ob_cube.lineart.crease_threshold = 0.0
ob_lamp.location = (4.076, 1.005, 5.904)
ob_lamp.rotation_euler = (0.6503, 0.05522, 1.866)
ob_lamp.lock_rotations_4d = False
ob_lamp.empty_display_type = 'ARROWS'
ob_lamp.color = (0.0, 0.0, 0.0, 0.0)
ob_lamp.lineart.crease_threshold = 0.0
ob_camera.location = (7.481, -6.508, 5.344)
ob_camera.rotation_euler = (1.109, 0.01082, 0.8149)
ob_camera.lock_rotations_4d = False
ob_camera.empty_display_type = 'ARROWS'
ob_camera.color = (0.0, 0.0, 0.0, 0.0)
ob_camera.display_type = 'WIRE'
ob_camera.lineart.crease_threshold = 0.0

# ---- collection membership
col_collection_1.objects.link(ob_cube)
col_collection_1.objects.link(ob_lamp)
col_collection_1.objects.link(ob_camera)

# ---- scene / render settings (as saved in the file)
scene.camera = ob_camera
scene.frame_start = 1; scene.frame_end = 250; scene.frame_set(1)
scene.render.engine = 'BLENDER_EEVEE_NEXT'
scene.render.resolution_percentage = 50
scene.render.dither_intensity = 0.0
scene.cycles.use_denoising = False
scene.cycles.samples = 128
scene.cycles.sampling_pattern = 'TABULATED_SOBOL'
scene.cycles.light_sampling_threshold = 0.0
scene.cycles.use_adaptive_sampling = False
scene.cycles.use_light_tree = False
scene.cycles.blur_glossy = 0.0
scene.cycles.sample_clamp_indirect = 0.0
scene.view_settings.view_transform = 'Standard'
bpy.context.view_layer.update()
